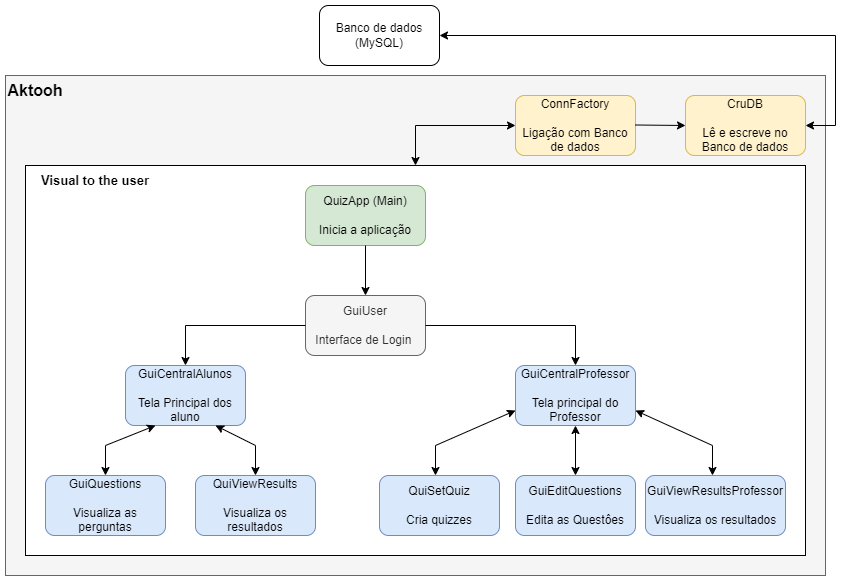

The diagram above was exported from draw.io. Its source (the exported page's mxGraphModel, read from the mxfile embedded in the PNG):
<mxGraphModel dx="1434" dy="2053" grid="1" gridSize="10" guides="1" tooltips="1" connect="1" arrows="1" fold="1" page="1" pageScale="1" pageWidth="827" pageHeight="1169" math="0" shadow="0">
  <root>
    <mxCell id="0" />
    <mxCell id="1" parent="0" />
    <mxCell id="3tuc8b9yxdSNyDUGs0zT-2" value="" style="rounded=0;whiteSpace=wrap;html=1;fillColor=#f5f5f5;fontColor=#333333;strokeColor=#666666;" vertex="1" parent="1">
      <mxGeometry x="40" y="-100" width="820" height="500" as="geometry" />
    </mxCell>
    <mxCell id="3tuc8b9yxdSNyDUGs0zT-1" value="" style="rounded=0;whiteSpace=wrap;html=1;align=left;" vertex="1" parent="1">
      <mxGeometry x="60" y="-10" width="780" height="390" as="geometry" />
    </mxCell>
    <mxCell id="CLj_I0ebMw6HrQHupWL9-1" value="QuizApp (Main)&lt;div&gt;&lt;br&gt;&lt;div&gt;&lt;span style=&quot;background-color: transparent; color: light-dark(rgb(0, 0, 0), rgb(255, 255, 255));&quot;&gt;Inicia a aplicação&lt;/span&gt;&lt;/div&gt;&lt;/div&gt;" style="rounded=1;whiteSpace=wrap;html=1;fillColor=#d5e8d4;strokeColor=#82b366;" parent="1" vertex="1">
      <mxGeometry x="340" y="10" width="120" height="60" as="geometry" />
    </mxCell>
    <mxCell id="CLj_I0ebMw6HrQHupWL9-2" value="ConnFactory&lt;div&gt;&lt;br&gt;&lt;div&gt;Ligação com Banco de dados&lt;/div&gt;&lt;/div&gt;" style="rounded=1;whiteSpace=wrap;html=1;fillColor=#fff2cc;strokeColor=#d6b656;" parent="1" vertex="1">
      <mxGeometry x="550" y="-80" width="120" height="60" as="geometry" />
    </mxCell>
    <mxCell id="CLj_I0ebMw6HrQHupWL9-3" value="&lt;div&gt;&lt;div&gt;GuiUser&lt;/div&gt;&lt;/div&gt;&lt;div&gt;&lt;br&gt;&lt;/div&gt;&lt;div&gt;Interface de Login&amp;nbsp;&lt;/div&gt;" style="rounded=1;whiteSpace=wrap;html=1;fillColor=#f5f5f5;strokeColor=#666666;fontColor=#333333;" parent="1" vertex="1">
      <mxGeometry x="340" y="120" width="120" height="60" as="geometry" />
    </mxCell>
    <mxCell id="CLj_I0ebMw6HrQHupWL9-4" value="GuiCentralAlunos&lt;div&gt;&lt;br&gt;&lt;div&gt;Tela Principal dos aluno&lt;/div&gt;&lt;/div&gt;" style="rounded=1;whiteSpace=wrap;html=1;fillColor=#dae8fc;strokeColor=#6c8ebf;" parent="1" vertex="1">
      <mxGeometry x="160" y="190" width="120" height="60" as="geometry" />
    </mxCell>
    <mxCell id="CLj_I0ebMw6HrQHupWL9-5" value="CruDB&lt;div&gt;&lt;br&gt;&lt;div&gt;Lê e escreve no Banco de dados&lt;/div&gt;&lt;/div&gt;" style="rounded=1;whiteSpace=wrap;html=1;fillColor=#fff2cc;strokeColor=#d6b656;" parent="1" vertex="1">
      <mxGeometry x="720" y="-80" width="120" height="60" as="geometry" />
    </mxCell>
    <mxCell id="CLj_I0ebMw6HrQHupWL9-6" value="GuiQuestions&lt;div&gt;&lt;br&gt;&lt;div&gt;Visualiza as perguntas&lt;/div&gt;&lt;/div&gt;" style="rounded=1;whiteSpace=wrap;html=1;fillColor=#dae8fc;strokeColor=#6c8ebf;" parent="1" vertex="1">
      <mxGeometry x="80" y="300" width="120" height="60" as="geometry" />
    </mxCell>
    <mxCell id="CLj_I0ebMw6HrQHupWL9-7" value="QuiViewResults&lt;div&gt;&lt;br&gt;&lt;div&gt;Visualiza os resultados&lt;/div&gt;&lt;/div&gt;" style="rounded=1;whiteSpace=wrap;html=1;fillColor=#dae8fc;strokeColor=#6c8ebf;" parent="1" vertex="1">
      <mxGeometry x="230" y="300" width="120" height="60" as="geometry" />
    </mxCell>
    <mxCell id="CLj_I0ebMw6HrQHupWL9-8" value="GuiCentralProfessor&lt;div&gt;&lt;br&gt;&lt;div&gt;Tela principal do Professor&lt;/div&gt;&lt;/div&gt;" style="rounded=1;whiteSpace=wrap;html=1;fillColor=#dae8fc;strokeColor=#6c8ebf;" parent="1" vertex="1">
      <mxGeometry x="550" y="190" width="120" height="60" as="geometry" />
    </mxCell>
    <mxCell id="CLj_I0ebMw6HrQHupWL9-9" value="GuiEditQuestions&lt;div&gt;&lt;br&gt;&lt;/div&gt;&lt;div&gt;Edita as Questôes&lt;/div&gt;" style="rounded=1;whiteSpace=wrap;html=1;fillColor=#dae8fc;strokeColor=#6c8ebf;" parent="1" vertex="1">
      <mxGeometry x="550" y="300" width="120" height="60" as="geometry" />
    </mxCell>
    <mxCell id="CLj_I0ebMw6HrQHupWL9-10" value="QuiSetQuiz&lt;div&gt;&lt;br&gt;&lt;/div&gt;&lt;div&gt;Cria quizzes&lt;/div&gt;" style="rounded=1;whiteSpace=wrap;html=1;fillColor=#dae8fc;strokeColor=#6c8ebf;" parent="1" vertex="1">
      <mxGeometry x="414" y="300" width="120" height="60" as="geometry" />
    </mxCell>
    <mxCell id="CLj_I0ebMw6HrQHupWL9-11" value="GuiViewResultsProfessor&lt;div&gt;&lt;br&gt;&lt;/div&gt;&lt;div&gt;Visualiza os resultados&lt;/div&gt;" style="rounded=1;whiteSpace=wrap;html=1;fillColor=#dae8fc;strokeColor=#6c8ebf;" parent="1" vertex="1">
      <mxGeometry x="680" y="300" width="140" height="60" as="geometry" />
    </mxCell>
    <mxCell id="CLj_I0ebMw6HrQHupWL9-19" value="" style="endArrow=classic;html=1;rounded=0;exitX=0.5;exitY=1;exitDx=0;exitDy=0;entryX=0.5;entryY=0;entryDx=0;entryDy=0;" parent="1" source="CLj_I0ebMw6HrQHupWL9-1" target="CLj_I0ebMw6HrQHupWL9-3" edge="1">
      <mxGeometry width="50" height="50" relative="1" as="geometry">
        <mxPoint x="220" y="110" as="sourcePoint" />
        <mxPoint x="270" y="60" as="targetPoint" />
      </mxGeometry>
    </mxCell>
    <mxCell id="CLj_I0ebMw6HrQHupWL9-20" value="" style="endArrow=classic;html=1;rounded=0;exitX=0;exitY=0.5;exitDx=0;exitDy=0;entryX=0.5;entryY=0;entryDx=0;entryDy=0;" parent="1" source="CLj_I0ebMw6HrQHupWL9-3" target="CLj_I0ebMw6HrQHupWL9-4" edge="1">
      <mxGeometry width="50" height="50" relative="1" as="geometry">
        <mxPoint x="219.5" y="140" as="sourcePoint" />
        <mxPoint x="219.5" y="190" as="targetPoint" />
        <Array as="points">
          <mxPoint x="220" y="150" />
        </Array>
      </mxGeometry>
    </mxCell>
    <mxCell id="CLj_I0ebMw6HrQHupWL9-21" value="" style="endArrow=classic;html=1;rounded=0;exitX=1;exitY=0.5;exitDx=0;exitDy=0;entryX=0.5;entryY=0;entryDx=0;entryDy=0;" parent="1" source="CLj_I0ebMw6HrQHupWL9-3" target="CLj_I0ebMw6HrQHupWL9-8" edge="1">
      <mxGeometry width="50" height="50" relative="1" as="geometry">
        <mxPoint x="630" y="140" as="sourcePoint" />
        <mxPoint x="510" y="180" as="targetPoint" />
        <Array as="points">
          <mxPoint x="610" y="150" />
        </Array>
      </mxGeometry>
    </mxCell>
    <mxCell id="CLj_I0ebMw6HrQHupWL9-23" value="" style="endArrow=classic;startArrow=classic;html=1;rounded=0;entryX=0.25;entryY=1;entryDx=0;entryDy=0;exitX=0.5;exitY=0;exitDx=0;exitDy=0;" parent="1" source="CLj_I0ebMw6HrQHupWL9-6" target="CLj_I0ebMw6HrQHupWL9-4" edge="1">
      <mxGeometry width="50" height="50" relative="1" as="geometry">
        <mxPoint x="120" y="300" as="sourcePoint" />
        <mxPoint x="170" y="250" as="targetPoint" />
        <Array as="points">
          <mxPoint x="140" y="270" />
        </Array>
      </mxGeometry>
    </mxCell>
    <mxCell id="CLj_I0ebMw6HrQHupWL9-24" value="" style="endArrow=classic;startArrow=classic;html=1;rounded=0;entryX=0.75;entryY=1;entryDx=0;entryDy=0;exitX=0.5;exitY=0;exitDx=0;exitDy=0;" parent="1" source="CLj_I0ebMw6HrQHupWL9-7" target="CLj_I0ebMw6HrQHupWL9-4" edge="1">
      <mxGeometry width="50" height="50" relative="1" as="geometry">
        <mxPoint x="290" y="300" as="sourcePoint" />
        <mxPoint x="340" y="250" as="targetPoint" />
        <Array as="points">
          <mxPoint x="290" y="270" />
        </Array>
      </mxGeometry>
    </mxCell>
    <mxCell id="CLj_I0ebMw6HrQHupWL9-25" value="" style="endArrow=classic;startArrow=classic;html=1;rounded=0;entryX=0;entryY=0.75;entryDx=0;entryDy=0;exitX=0.5;exitY=0;exitDx=0;exitDy=0;" parent="1" target="CLj_I0ebMw6HrQHupWL9-8" edge="1">
      <mxGeometry width="50" height="50" relative="1" as="geometry">
        <mxPoint x="470" y="300" as="sourcePoint" />
        <mxPoint x="520" y="250" as="targetPoint" />
        <Array as="points">
          <mxPoint x="470" y="270" />
        </Array>
      </mxGeometry>
    </mxCell>
    <mxCell id="CLj_I0ebMw6HrQHupWL9-26" value="" style="endArrow=classic;startArrow=classic;html=1;rounded=0;entryX=1;entryY=0.75;entryDx=0;entryDy=0;exitX=0.5;exitY=0;exitDx=0;exitDy=0;" parent="1" target="CLj_I0ebMw6HrQHupWL9-8" edge="1">
      <mxGeometry width="50" height="50" relative="1" as="geometry">
        <mxPoint x="747" y="300" as="sourcePoint" />
        <mxPoint x="827" y="235" as="targetPoint" />
        <Array as="points">
          <mxPoint x="747" y="270" />
        </Array>
      </mxGeometry>
    </mxCell>
    <mxCell id="CLj_I0ebMw6HrQHupWL9-27" value="" style="endArrow=classic;startArrow=classic;html=1;rounded=0;exitX=0.5;exitY=0;exitDx=0;exitDy=0;entryX=0.5;entryY=1;entryDx=0;entryDy=0;" parent="1" source="CLj_I0ebMw6HrQHupWL9-9" target="CLj_I0ebMw6HrQHupWL9-8" edge="1">
      <mxGeometry width="50" height="50" relative="1" as="geometry">
        <mxPoint x="550" y="310" as="sourcePoint" />
        <mxPoint x="600" y="260" as="targetPoint" />
      </mxGeometry>
    </mxCell>
    <mxCell id="CLj_I0ebMw6HrQHupWL9-29" value="" style="endArrow=classic;html=1;rounded=0;exitX=1;exitY=0.5;exitDx=0;exitDy=0;entryX=0;entryY=0.5;entryDx=0;entryDy=0;" parent="1" target="CLj_I0ebMw6HrQHupWL9-5" edge="1">
      <mxGeometry width="50" height="50" relative="1" as="geometry">
        <mxPoint x="670" y="-50.5" as="sourcePoint" />
        <mxPoint x="700" y="-50.5" as="targetPoint" />
      </mxGeometry>
    </mxCell>
    <mxCell id="3tuc8b9yxdSNyDUGs0zT-4" value="&lt;p style=&quot;line-height: 150%;&quot; align=&quot;center&quot; class=&quot;MsoNormal&quot;&gt;&lt;b&gt;&lt;span style=&quot;font-size:12.0pt;line-height:150%;font-family:&amp;quot;Arial&amp;quot;,sans-serif&quot;&gt;Aktooh&lt;/span&gt;&lt;/b&gt;&lt;/p&gt;" style="text;html=1;align=center;verticalAlign=middle;whiteSpace=wrap;rounded=0;" vertex="1" parent="1">
      <mxGeometry x="40" y="-100" width="60" height="30" as="geometry" />
    </mxCell>
    <mxCell id="3tuc8b9yxdSNyDUGs0zT-5" value="" style="endArrow=classic;startArrow=classic;html=1;rounded=0;entryX=0;entryY=0.5;entryDx=0;entryDy=0;exitX=0.5;exitY=0;exitDx=0;exitDy=0;" edge="1" parent="1" source="3tuc8b9yxdSNyDUGs0zT-1" target="CLj_I0ebMw6HrQHupWL9-2">
      <mxGeometry width="50" height="50" relative="1" as="geometry">
        <mxPoint x="440" y="-20" as="sourcePoint" />
        <mxPoint x="490" y="-70" as="targetPoint" />
        <Array as="points">
          <mxPoint x="450" y="-50" />
        </Array>
      </mxGeometry>
    </mxCell>
    <mxCell id="3tuc8b9yxdSNyDUGs0zT-6" value="&lt;b&gt;&lt;font style=&quot;font-size: 13px;&quot;&gt;Visual to the user&lt;/font&gt;&lt;/b&gt;" style="text;html=1;align=center;verticalAlign=middle;whiteSpace=wrap;rounded=0;" vertex="1" parent="1">
      <mxGeometry x="60" y="-10" width="140" height="30" as="geometry" />
    </mxCell>
    <mxCell id="3tuc8b9yxdSNyDUGs0zT-8" value="Banco de dados&lt;br&gt;(MySQL)" style="rounded=1;whiteSpace=wrap;html=1;" vertex="1" parent="1">
      <mxGeometry x="354" y="-170" width="120" height="60" as="geometry" />
    </mxCell>
    <mxCell id="3tuc8b9yxdSNyDUGs0zT-9" value="" style="endArrow=classic;startArrow=classic;html=1;rounded=0;exitX=1;exitY=0.5;exitDx=0;exitDy=0;entryX=1;entryY=0.5;entryDx=0;entryDy=0;" edge="1" parent="1" source="CLj_I0ebMw6HrQHupWL9-5" target="3tuc8b9yxdSNyDUGs0zT-8">
      <mxGeometry width="50" height="50" relative="1" as="geometry">
        <mxPoint x="910" y="10" as="sourcePoint" />
        <mxPoint x="460" y="-140" as="targetPoint" />
        <Array as="points">
          <mxPoint x="870" y="-50" />
          <mxPoint x="870" y="-140" />
        </Array>
      </mxGeometry>
    </mxCell>
  </root>
</mxGraphModel>